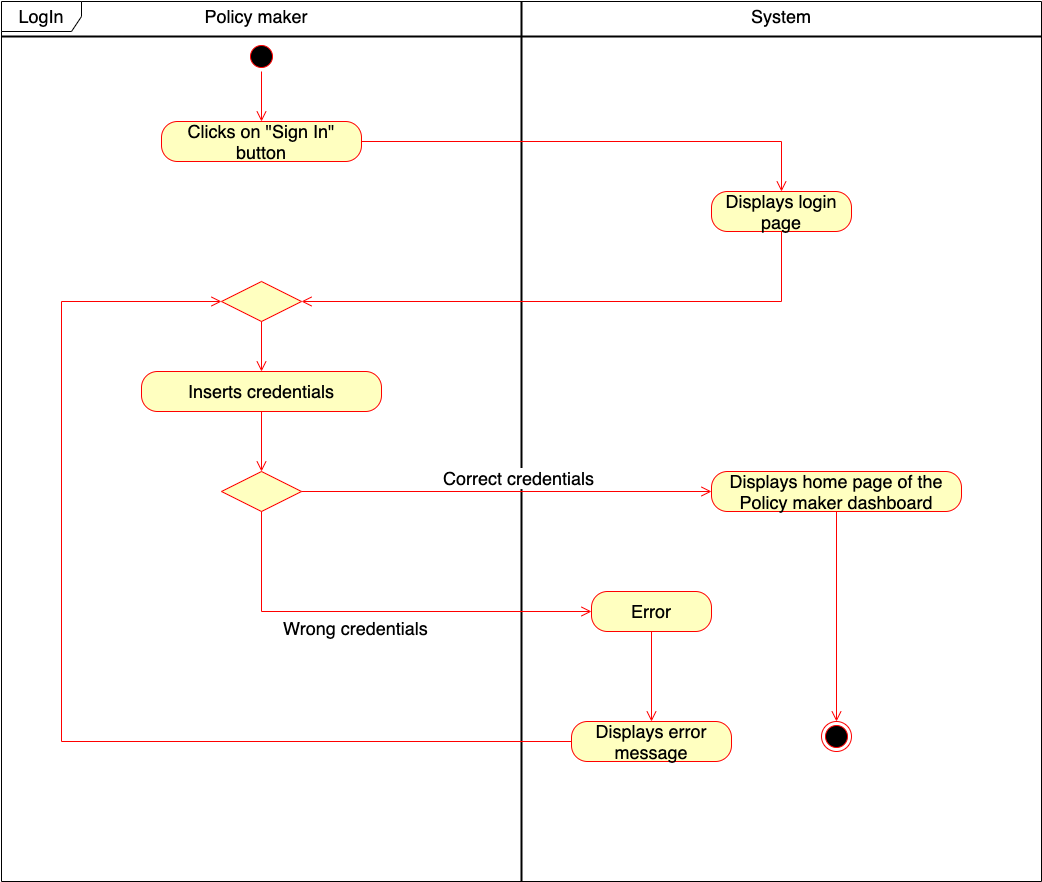

The diagram above was exported from draw.io. Its source (the exported page's mxGraphModel, read from the mxfile embedded in the PNG):
<mxGraphModel dx="946" dy="1772" grid="1" gridSize="10" guides="1" tooltips="1" connect="1" arrows="1" fold="1" page="1" pageScale="1" pageWidth="827" pageHeight="1169" math="0" shadow="0">
  <root>
    <mxCell id="Cx0XoG44KtYe9G02HLM2-0" />
    <mxCell id="Cx0XoG44KtYe9G02HLM2-1" parent="Cx0XoG44KtYe9G02HLM2-0" />
    <mxCell id="Cx0XoG44KtYe9G02HLM2-2" value="&lt;font style=&quot;font-size: 18px&quot;&gt;LogIn&lt;/font&gt;" style="shape=umlFrame;whiteSpace=wrap;html=1;width=80;height=30;" parent="Cx0XoG44KtYe9G02HLM2-1" vertex="1">
      <mxGeometry x="40" width="1040" height="880" as="geometry" />
    </mxCell>
    <mxCell id="Cx0XoG44KtYe9G02HLM2-3" value="" style="line;strokeWidth=2;direction=south;html=1;" parent="Cx0XoG44KtYe9G02HLM2-1" vertex="1">
      <mxGeometry x="555" width="10" height="880" as="geometry" />
    </mxCell>
    <mxCell id="Cx0XoG44KtYe9G02HLM2-4" value="" style="ellipse;html=1;shape=startState;fillColor=#000000;strokeColor=#ff0000;" parent="Cx0XoG44KtYe9G02HLM2-1" vertex="1">
      <mxGeometry x="285" y="40" width="30" height="30" as="geometry" />
    </mxCell>
    <mxCell id="Cx0XoG44KtYe9G02HLM2-5" value="" style="edgeStyle=orthogonalEdgeStyle;html=1;verticalAlign=bottom;endArrow=open;endSize=8;strokeColor=#ff0000;rounded=0;" parent="Cx0XoG44KtYe9G02HLM2-1" source="Cx0XoG44KtYe9G02HLM2-4" target="k7Yc8lmG7Go7QevYva_J-0" edge="1">
      <mxGeometry relative="1" as="geometry">
        <mxPoint x="300" y="130" as="targetPoint" />
        <Array as="points" />
      </mxGeometry>
    </mxCell>
    <mxCell id="Cx0XoG44KtYe9G02HLM2-6" value="" style="rhombus;whiteSpace=wrap;html=1;fillColor=#ffffc0;strokeColor=#ff0000;" parent="Cx0XoG44KtYe9G02HLM2-1" vertex="1">
      <mxGeometry x="260" y="280" width="80" height="40" as="geometry" />
    </mxCell>
    <mxCell id="Cx0XoG44KtYe9G02HLM2-7" value="" style="edgeStyle=orthogonalEdgeStyle;html=1;align=left;verticalAlign=top;endArrow=open;endSize=8;strokeColor=#ff0000;rounded=0;" parent="Cx0XoG44KtYe9G02HLM2-1" source="Cx0XoG44KtYe9G02HLM2-6" target="Cx0XoG44KtYe9G02HLM2-8" edge="1">
      <mxGeometry x="-1" relative="1" as="geometry">
        <mxPoint x="300" y="370" as="targetPoint" />
      </mxGeometry>
    </mxCell>
    <mxCell id="Cx0XoG44KtYe9G02HLM2-8" value="&lt;font style=&quot;font-size: 18px&quot;&gt;Inserts credentials&lt;/font&gt;" style="rounded=1;whiteSpace=wrap;html=1;arcSize=40;fontColor=#000000;fillColor=#ffffc0;strokeColor=#ff0000;" parent="Cx0XoG44KtYe9G02HLM2-1" vertex="1">
      <mxGeometry x="180" y="370" width="240" height="40" as="geometry" />
    </mxCell>
    <mxCell id="Cx0XoG44KtYe9G02HLM2-9" value="" style="edgeStyle=orthogonalEdgeStyle;html=1;verticalAlign=bottom;endArrow=open;endSize=8;strokeColor=#ff0000;rounded=0;" parent="Cx0XoG44KtYe9G02HLM2-1" source="Cx0XoG44KtYe9G02HLM2-8" target="Cx0XoG44KtYe9G02HLM2-10" edge="1">
      <mxGeometry relative="1" as="geometry">
        <mxPoint x="300" y="470" as="targetPoint" />
      </mxGeometry>
    </mxCell>
    <mxCell id="Cx0XoG44KtYe9G02HLM2-10" value="" style="rhombus;whiteSpace=wrap;html=1;fillColor=#ffffc0;strokeColor=#ff0000;" parent="Cx0XoG44KtYe9G02HLM2-1" vertex="1">
      <mxGeometry x="260" y="470" width="80" height="40" as="geometry" />
    </mxCell>
    <mxCell id="Cx0XoG44KtYe9G02HLM2-11" value="&lt;font style=&quot;font-size: 18px&quot;&gt;Correct credentials&lt;/font&gt;" style="edgeStyle=orthogonalEdgeStyle;html=1;align=left;verticalAlign=bottom;endArrow=open;endSize=8;strokeColor=#ff0000;rounded=0;" parent="Cx0XoG44KtYe9G02HLM2-1" source="Cx0XoG44KtYe9G02HLM2-10" target="Cx0XoG44KtYe9G02HLM2-13" edge="1">
      <mxGeometry x="-0.3171" relative="1" as="geometry">
        <mxPoint x="440" y="490" as="targetPoint" />
        <mxPoint as="offset" />
      </mxGeometry>
    </mxCell>
    <mxCell id="Cx0XoG44KtYe9G02HLM2-12" value="&lt;font style=&quot;font-size: 18px&quot;&gt;Wrong credentials&lt;/font&gt;" style="edgeStyle=orthogonalEdgeStyle;html=1;align=left;verticalAlign=top;endArrow=open;endSize=8;strokeColor=#ff0000;rounded=0;" parent="Cx0XoG44KtYe9G02HLM2-1" source="Cx0XoG44KtYe9G02HLM2-10" target="Cx0XoG44KtYe9G02HLM2-21" edge="1">
      <mxGeometry x="-0.4419" relative="1" as="geometry">
        <mxPoint x="630" y="610" as="targetPoint" />
        <Array as="points">
          <mxPoint x="300" y="610" />
        </Array>
        <mxPoint as="offset" />
      </mxGeometry>
    </mxCell>
    <mxCell id="Cx0XoG44KtYe9G02HLM2-13" value="&lt;font style=&quot;font-size: 18px&quot;&gt;Displays home page of the Policy maker dashboard&lt;/font&gt;" style="rounded=1;whiteSpace=wrap;html=1;arcSize=40;fontColor=#000000;fillColor=#ffffc0;strokeColor=#ff0000;" parent="Cx0XoG44KtYe9G02HLM2-1" vertex="1">
      <mxGeometry x="750" y="470" width="250" height="40" as="geometry" />
    </mxCell>
    <mxCell id="Cx0XoG44KtYe9G02HLM2-14" value="" style="edgeStyle=orthogonalEdgeStyle;html=1;verticalAlign=bottom;endArrow=open;endSize=8;strokeColor=#ff0000;rounded=0;" parent="Cx0XoG44KtYe9G02HLM2-1" source="Cx0XoG44KtYe9G02HLM2-13" target="Cx0XoG44KtYe9G02HLM2-15" edge="1">
      <mxGeometry relative="1" as="geometry">
        <mxPoint x="755" y="810" as="targetPoint" />
        <Array as="points" />
      </mxGeometry>
    </mxCell>
    <mxCell id="Cx0XoG44KtYe9G02HLM2-15" value="" style="ellipse;html=1;shape=endState;fillColor=#000000;strokeColor=#ff0000;" parent="Cx0XoG44KtYe9G02HLM2-1" vertex="1">
      <mxGeometry x="860" y="720" width="30" height="30" as="geometry" />
    </mxCell>
    <mxCell id="Cx0XoG44KtYe9G02HLM2-16" value="" style="line;strokeWidth=2;html=1;" parent="Cx0XoG44KtYe9G02HLM2-1" vertex="1">
      <mxGeometry x="40" y="30" width="1040" height="10" as="geometry" />
    </mxCell>
    <mxCell id="Cx0XoG44KtYe9G02HLM2-17" value="&lt;font style=&quot;font-size: 18px&quot;&gt;Policy maker&lt;/font&gt;" style="text;html=1;strokeColor=none;fillColor=none;align=center;verticalAlign=middle;whiteSpace=wrap;rounded=0;" parent="Cx0XoG44KtYe9G02HLM2-1" vertex="1">
      <mxGeometry x="240" width="110" height="30" as="geometry" />
    </mxCell>
    <mxCell id="Cx0XoG44KtYe9G02HLM2-18" value="&lt;font style=&quot;font-size: 18px&quot;&gt;System&lt;/font&gt;" style="text;html=1;strokeColor=none;fillColor=none;align=center;verticalAlign=middle;whiteSpace=wrap;rounded=0;" parent="Cx0XoG44KtYe9G02HLM2-1" vertex="1">
      <mxGeometry x="790" width="60" height="30" as="geometry" />
    </mxCell>
    <mxCell id="Cx0XoG44KtYe9G02HLM2-19" value="&lt;font style=&quot;font-size: 18px&quot;&gt;Displays error message&lt;/font&gt;" style="rounded=1;whiteSpace=wrap;html=1;arcSize=40;fontColor=#000000;fillColor=#ffffc0;strokeColor=#ff0000;" parent="Cx0XoG44KtYe9G02HLM2-1" vertex="1">
      <mxGeometry x="610" y="720" width="160" height="40" as="geometry" />
    </mxCell>
    <mxCell id="Cx0XoG44KtYe9G02HLM2-20" value="" style="edgeStyle=orthogonalEdgeStyle;html=1;verticalAlign=bottom;endArrow=open;endSize=8;strokeColor=#ff0000;rounded=0;" parent="Cx0XoG44KtYe9G02HLM2-1" source="Cx0XoG44KtYe9G02HLM2-19" target="Cx0XoG44KtYe9G02HLM2-6" edge="1">
      <mxGeometry relative="1" as="geometry">
        <mxPoint x="690" y="820" as="targetPoint" />
        <Array as="points">
          <mxPoint x="100" y="740" />
          <mxPoint x="100" y="300" />
        </Array>
      </mxGeometry>
    </mxCell>
    <mxCell id="Cx0XoG44KtYe9G02HLM2-21" value="&lt;font style=&quot;font-size: 18px&quot;&gt;Error&lt;/font&gt;" style="rounded=1;whiteSpace=wrap;html=1;arcSize=40;fontColor=#000000;fillColor=#ffffc0;strokeColor=#ff0000;" parent="Cx0XoG44KtYe9G02HLM2-1" vertex="1">
      <mxGeometry x="630" y="590" width="120" height="40" as="geometry" />
    </mxCell>
    <mxCell id="Cx0XoG44KtYe9G02HLM2-22" value="" style="edgeStyle=orthogonalEdgeStyle;html=1;verticalAlign=bottom;endArrow=open;endSize=8;strokeColor=#ff0000;rounded=0;" parent="Cx0XoG44KtYe9G02HLM2-1" source="Cx0XoG44KtYe9G02HLM2-21" target="Cx0XoG44KtYe9G02HLM2-19" edge="1">
      <mxGeometry relative="1" as="geometry">
        <mxPoint x="690" y="690" as="targetPoint" />
      </mxGeometry>
    </mxCell>
    <mxCell id="k7Yc8lmG7Go7QevYva_J-0" value="&lt;font style=&quot;font-size: 18px&quot;&gt;Clicks on &quot;Sign In&quot; button&lt;/font&gt;" style="rounded=1;whiteSpace=wrap;html=1;arcSize=40;fontColor=#000000;fillColor=#ffffc0;strokeColor=#ff0000;" parent="Cx0XoG44KtYe9G02HLM2-1" vertex="1">
      <mxGeometry x="200" y="120" width="200" height="40" as="geometry" />
    </mxCell>
    <mxCell id="k7Yc8lmG7Go7QevYva_J-1" value="" style="edgeStyle=orthogonalEdgeStyle;html=1;verticalAlign=bottom;endArrow=open;endSize=8;strokeColor=#ff0000;rounded=0;" parent="Cx0XoG44KtYe9G02HLM2-1" source="k7Yc8lmG7Go7QevYva_J-0" target="k7Yc8lmG7Go7QevYva_J-2" edge="1">
      <mxGeometry relative="1" as="geometry">
        <mxPoint x="300" y="210" as="targetPoint" />
      </mxGeometry>
    </mxCell>
    <mxCell id="k7Yc8lmG7Go7QevYva_J-2" value="&lt;font style=&quot;font-size: 18px&quot;&gt;Displays login page&lt;/font&gt;" style="rounded=1;whiteSpace=wrap;html=1;arcSize=40;fontColor=#000000;fillColor=#ffffc0;strokeColor=#ff0000;" parent="Cx0XoG44KtYe9G02HLM2-1" vertex="1">
      <mxGeometry x="750" y="190" width="140" height="40" as="geometry" />
    </mxCell>
    <mxCell id="k7Yc8lmG7Go7QevYva_J-3" value="" style="edgeStyle=orthogonalEdgeStyle;html=1;verticalAlign=bottom;endArrow=open;endSize=8;strokeColor=#ff0000;rounded=0;" parent="Cx0XoG44KtYe9G02HLM2-1" source="k7Yc8lmG7Go7QevYva_J-2" target="Cx0XoG44KtYe9G02HLM2-6" edge="1">
      <mxGeometry relative="1" as="geometry">
        <mxPoint x="340" y="320" as="targetPoint" />
        <Array as="points">
          <mxPoint x="820" y="300" />
        </Array>
      </mxGeometry>
    </mxCell>
  </root>
</mxGraphModel>